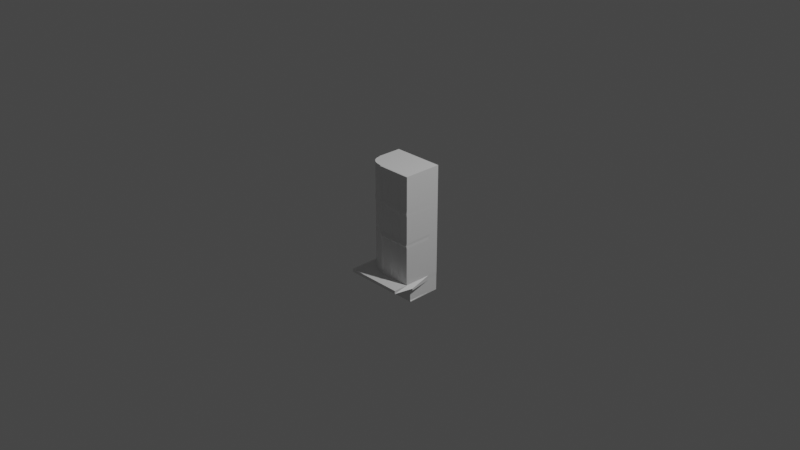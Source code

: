 # Source: Buildings.blend  (saved by Blender 3.5.10; exported with 4.5.12 LTS)
import bpy
from mathutils import Matrix  # noqa: F401  (used for matrix-valued properties, if any)

bpy.ops.wm.read_factory_settings(use_empty=True)
scene = bpy.context.scene
scene.name = 'Scene'

# ---- collections
col_collection = bpy.data.collections.new('Collection'); scene.collection.children.link(col_collection)

# ---- materials (node trees are filled in below, after node groups)
mat_material = bpy.data.materials.new('Material')
mat_material.alpha_threshold = 0.0
mat_material.use_transparent_shadow = False
mat_material.roughness = 0.5
mat_material.line_color = (0.0, 0.0, 0.0, 1.0)

# ---- material node trees
mat_material.use_nodes = True; mat_material.node_tree.nodes.clear()
_N = mat_material.node_tree.nodes; _L = mat_material.node_tree.links
n0 = _N.new('ShaderNodeOutputMaterial'); n0.name = 'Material Output'; n0.location = (300, 300)
n1 = _N.new('ShaderNodeBsdfPrincipled'); n1.name = 'Principled BSDF'; n1.location = (10, 300)
n1.distribution = 'GGX'
n1.subsurface_method = 'RANDOM_WALK_SKIN'
n1.inputs[3].default_value = 1.45
n1.inputs[27].default_value = (0.0, 0.0, 0.0, 1.0)
n1.inputs[28].default_value = 1.0
_L.new(n1.outputs[0], n0.inputs[0])
n0.is_active_output = True

# ---- world
world_world = bpy.data.worlds.new('World'); scene.world = world_world
world_world.use_nodes = True; world_world.node_tree.nodes.clear()
_N = world_world.node_tree.nodes; _L = world_world.node_tree.links
n0 = _N.new('ShaderNodeOutputWorld'); n0.name = 'World Output'; n0.location = (300, 300)
n1 = _N.new('ShaderNodeBackground'); n1.name = 'Background'; n1.location = (10, 300)
n1.inputs[0].default_value = (0.05088, 0.05088, 0.05088, 1.0)
_L.new(n1.outputs[0], n0.inputs[0])
n0.is_active_output = True
world_world.color = (0.05088, 0.05088, 0.05088)
world_world.use_sun_shadow = False
world_world.sun_shadow_jitter_overblur = 0.0

# ---- cameras
cam_camera = bpy.data.cameras.new('Camera')
cam_camera.clip_end = 100.0
cam_camera.ortho_scale = 7.314

# ---- lights
light_light = bpy.data.lights.new('Light', 'POINT')
light_light.transmission_factor = 0.0
light_light.energy = 1000.0
light_light.shadow_soft_size = 0.1
light_light.shadow_maximum_resolution = 0.006
light_light.use_absolute_resolution = True

# ---- meshes
me_cube = bpy.data.meshes.new('Cube')
me_cube.from_pydata([(1.0, 1.0, 1.0), (1.0, 1.0, -1.0), (1.0, -1.0, 1.0), (1.0, -1.0, -1.0), (-1.0, 1.0, 1.0), (-1.0, 1.0, -1.0), (-0.8877, -0.6094, 1.003), (-0.8877, -0.6094, -0.9968), (0.9959, -2.155, -0.9994), (-1.286, -2.155, -0.9994), (-1.286, 1.006, -0.9994), (0.9959, -2.155, -1.059), (-1.286, -2.155, -1.059), (-1.286, 1.006, -1.059), (1.158, -0.8031, -1.055), (-0.8991, -0.8031, -1.055), (-0.9023, 0.9972, -1.055), (1.021, -0.7377, -1.348), (-0.8332, 1.003, -1.348), (0.9969, 0.9941, -1.057), (0.9969, 0.9941, -1.348), (-0.9023, 0.9972, -1.092), (1.158, -0.8031, -1.092), (-0.8991, -0.8031, -1.092), (0.9969, 0.9941, -1.09), (0.9969, -0.7264, -1.095), (0.9969, 0.9941, -1.095), (-0.8213, 0.9983, -1.095), (1.021, -0.7377, -1.334), (0.9969, 0.9941, -1.334), (-0.8332, 1.003, -1.334), (-0.8213, 0.9983, -1.329), (0.9969, -0.7264, -1.329), (0.9969, 0.9941, -1.329), (-0.831, -0.3644, -1.348), (-0.4546, -0.7377, -1.348), (-0.4428, -0.7264, -1.095), (-0.8191, -0.3531, -1.095), (-0.8991, -0.803, -1.092), (-0.831, -0.3634, -1.334), (-0.4535, -0.7377, -1.334), (-0.4417, -0.7264, -1.329), (-0.8192, -0.3521, -1.329), (1.0, 1.0, 1.0), (1.0, 1.0, -1.0), (-1.0, 1.0, 1.0), (-1.0, 1.0, -1.0), (-1.286, 1.006, -0.9994), (-1.286, 1.006, -1.059), (-0.9023, 0.9972, -1.055), (-0.8332, 1.003, -1.348), (0.9969, 0.9941, -1.057), (0.9969, 0.9941, -1.348), (-0.9023, 0.9972, -1.092), (0.9969, 0.9941, -1.09), (0.9969, 0.9941, -1.095), (-0.8213, 0.9983, -1.095), (0.9969, 0.9941, -1.334), (-0.8332, 1.003, -1.334), (-0.8213, 0.9983, -1.329), (0.9969, 0.9941, -1.329), (-1.0, 1.772, 1.0), (1.0, 1.772, 1.0), (-1.0, 1.772, -1.0), (1.0, 1.772, -1.0), (-1.286, 1.778, -0.9994), (-1.286, 1.778, -1.059), (-0.9023, 1.769, -1.055), (-0.9023, 1.769, -1.092), (0.9969, 1.766, -1.334), (0.9969, 1.766, -1.348), (0.9969, 1.766, -1.057), (-0.8191, 1.793, -1.348), (-0.8213, 1.77, -1.095), (0.9969, 1.766, -1.09), (0.9969, 1.766, -1.095), (-0.8213, 1.77, -1.329), (0.9969, 1.766, -1.329), (-0.8191, 1.793, -1.334), (-0.8191, 0.9982, -1.334), (-0.8191, 0.9982, -1.348), (0.9969, 1.021, -1.057), (-0.8213, 0.9972, -1.329), (0.9969, 1.021, -1.348), (0.9969, 1.021, -1.329), (0.9969, 1.021, -1.095), (-0.9023, 1.025, -1.092), (-0.8213, 0.9972, -1.095), (-1.286, 1.033, -0.9994), (0.9969, 1.021, -1.09), (-1.286, 1.033, -1.059), (-0.9023, 1.025, -1.055), (0.9969, 1.021, -1.334), (-0.8213, 1.684, -1.329), (-0.8213, 1.675, -1.095), (-0.8191, 1.686, -1.348), (-0.8191, 1.685, -1.334), (-0.8213, 1.278, -1.095), (-0.8191, 1.285, -1.348), (-0.8213, 1.284, -1.329), (-0.8191, 1.285, -1.334), (-0.1114, 1.038, -1.348), (-0.1107, 1.01, -1.348), (-0.1306, 1.783, -1.348), (-0.1114, 1.038, -1.094), (-0.1107, 1.01, -1.094), (-0.1306, 1.783, -1.094), (-0.1112, 1.278, -1.095), (-0.1089, 1.285, -1.348), (-0.1112, 1.284, -1.329), (-0.1089, 1.285, -1.334), (-0.1053, 1.684, -1.329), (-0.1053, 1.675, -1.095), (-0.103, 1.686, -1.348), (-0.103, 1.685, -1.334), (-0.8191, 1.686, -1.332), (-0.8191, 1.285, -1.332), (-0.7484, 1.686, -1.332), (-0.7484, 1.285, -1.332), (-0.7484, 1.686, -1.319), (-0.7484, 1.285, -1.319), (-0.6428, 1.686, -1.319), (-0.6428, 1.285, -1.319), (-0.6428, 1.686, -1.304), (-0.6428, 1.285, -1.304), (-0.1101, 1.686, -1.304), (-0.1101, 1.285, -1.304), (-0.8327, 1.285, -1.348), (-0.8327, 0.9982, -1.348), (-0.8324, 1.278, -1.096), (-0.8324, 0.9972, -1.096), (-0.8324, 0.9972, -1.329), (-0.8327, 0.9982, -1.334), (-0.8324, 1.284, -1.329), (-0.8327, 1.285, -1.334), (-0.8355, 1.77, -1.329), (-0.8355, 1.77, -1.096), (-0.8332, 1.793, -1.348), (-0.8332, 1.793, -1.334), (-0.8332, 1.685, -1.334), (-0.8355, 1.684, -1.329), (-0.8355, 1.675, -1.096), (-0.8332, 1.686, -1.348), (-1.0, -0.05966, 1.0), (-0.8877, -0.6094, 1.003), (-0.8607, -0.6647, 1.0), (-0.9986, -0.1123, 1.0), (-0.9945, -0.1694, 1.0), (-0.9878, -0.2295, 1.0), (-0.9786, -0.2911, 1.001), (-0.9671, -0.3526, 1.001), (-0.9537, -0.4127, 1.001), (-0.9387, -0.4697, 1.002), (-0.9224, -0.5224, 1.002), (-0.9053, -0.5693, 1.003), (-0.8371, -0.7135, 1.002), (-0.3788, -1.0, 1.0), (-0.837, -0.7135, 1.0), (-0.8114, -0.7583, 1.002), (-0.7784, -0.802, 1.002), (-0.7391, -0.8436, 1.001), (-0.6943, -0.8819, 1.001), (-0.6451, -0.9161, 1.001), (-0.5929, -0.9453, 1.0), (-0.5388, -0.9688, 1.0), (-0.4842, -0.986, 1.0), (-0.4304, -0.9965, 1.0), (-0.8877, -0.6094, -0.9968), (-1.0, -0.0357, -1.0), (-0.9053, -0.5656, -0.9973), (-0.9224, -0.515, -0.9978), (-0.9387, -0.4589, -0.9983), (-0.9537, -0.3986, -0.9987), (-0.9671, -0.3357, -0.9991), (-0.9786, -0.2717, -0.9994), (-0.9878, -0.2081, -0.9997), (-0.9945, -0.1466, -0.9998), (-0.9986, -0.08867, -1.0), (-0.2922, -1.0, -1.0), (-0.7953, -0.7399, -0.9979), (-0.3444, -0.9968, -1.0), (-0.3998, -0.9873, -0.9999), (-0.457, -0.9717, -0.9998), (-0.5148, -0.9503, -0.9996), (-0.5716, -0.9238, -0.9994), (-0.6261, -0.8928, -0.9991), (-0.6769, -0.858, -0.9988), (-0.7227, -0.8203, -0.9985), (-0.7625, -0.7806, -0.9982), (-1.03, 1.027, 1.0), (-1.03, 1.027, -1.0), (-1.03, 1.027, 1.0), (-1.03, 1.027, -1.0), (-1.03, 1.799, 1.0), (-1.03, 1.799, -1.0), (-1.03, -0.03233, 1.0), (-1.03, -0.008367, -1.0), (0.9968, -1.063, 0.9941), (0.9968, -1.063, -1.006), (-0.2954, -1.063, -1.006), (-0.3821, -1.063, 0.9941), (1.0, 1.0, 0.7776), (-0.8877, -0.6094, 0.7808), (1.0, -1.0, 0.7776), (-1.0, 1.0, 0.7776), (-1.0, -0.057, 0.7776), (-0.9986, -0.1097, 0.7776), (-0.9945, -0.1669, 0.7778), (-0.9878, -0.2271, 0.778), (-0.9786, -0.2889, 0.7782), (-0.9671, -0.3508, 0.7785), (-0.9537, -0.4111, 0.7789), (-0.9387, -0.4685, 0.7793), (-0.9224, -0.5216, 0.7798), (-0.9053, -0.5689, 0.7803), (-0.8877, -0.6094, 0.7808), (-0.8325, -0.7164, 0.7799), (-0.8059, -0.7608, 0.7795), (-0.7722, -0.8041, 0.7792), (-0.7321, -0.8452, 0.7789), (-0.6867, -0.8831, 0.7786), (-0.637, -0.9169, 0.7783), (-0.5842, -0.9458, 0.778), (-0.5297, -0.9691, 0.7779), (-0.4748, -0.9861, 0.7777), (-0.4209, -0.9965, 0.7776), (-0.3692, -1.0, 0.7776), (-0.9776, 1.027, 0.7776), (-0.9776, -0.02967, 0.7776), (0.9968, -1.063, 0.7717), (-0.3724, -1.063, 0.7717), (1.0, 1.0, 0.4064), (1.0, -1.0, 0.4064), (-1.0, 1.0, 0.4064), (-1.0, -0.05255, 0.4064), (-0.8247, -0.7213, 0.4087), (-0.9776, 1.027, 0.4064), (-0.9776, -0.02522, 0.4064), (0.9968, -1.063, 0.4006), (-0.8877, -0.6094, 0.4096), (-0.9986, -0.1053, 0.4065), (-0.9945, -0.1627, 0.4066), (-0.9878, -0.2231, 0.4068), (-0.9786, -0.2853, 0.4071), (-0.9671, -0.3476, 0.4074), (-0.9537, -0.4085, 0.4078), (-0.9387, -0.4665, 0.4082), (-0.9224, -0.5202, 0.4086), (-0.9053, -0.5682, 0.4091), (-0.8877, -0.6094, 0.4096), (-0.7969, -0.7649, 0.4084), (-0.7619, -0.8074, 0.408), (-0.7206, -0.8478, 0.4077), (-0.674, -0.8851, 0.4074), (-0.6233, -0.9184, 0.4071), (-0.5697, -0.9468, 0.4069), (-0.5145, -0.9696, 0.4067), (-0.4591, -0.9864, 0.4066), (-0.4049, -0.9966, 0.4065), (-0.3531, -1.0, 0.4064), (-0.3564, -1.063, 0.4006), (1.0, 1.0, 0.2674), (1.0, -1.0, 0.2674), (-1.0, 1.0, 0.2674), (-1.0, -0.05088, 0.2674), (-0.8218, -0.7232, 0.2697), (-0.9776, 1.027, 0.2674), (-0.9776, -0.02355, 0.2674), (0.9968, -1.063, 0.2615), (-0.8877, -0.6094, 0.2706), (-0.9986, -0.1037, 0.2675), (-0.9945, -0.1611, 0.2676), (-0.9878, -0.2217, 0.2678), (-0.9786, -0.284, 0.268), (-0.9671, -0.3464, 0.2683), (-0.9537, -0.4075, 0.2687), (-0.9387, -0.4658, 0.2691), (-0.9224, -0.5197, 0.2696), (-0.9053, -0.568, 0.2701), (-0.8877, -0.6094, 0.2706), (-0.7935, -0.7665, 0.2693), (-0.758, -0.8087, 0.269), (-0.7163, -0.8489, 0.2686), (-0.6693, -0.8859, 0.2683), (-0.6182, -0.9189, 0.2681), (-0.5643, -0.9471, 0.2678), (-0.5088, -0.9698, 0.2677), (-0.4533, -0.9865, 0.2675), (-0.3989, -0.9966, 0.2674), (-0.3471, -1.0, 0.2674), (-0.3503, -1.063, 0.2615), (1.0, 1.0, -0.2076), (1.0, -1.0, -0.2076), (-1.0, 1.0, -0.2076), (-1.0, -0.04519, -0.2076), (-0.8118, -0.7295, -0.2054), (-0.9776, 1.027, -0.2076), (-0.9776, -0.01786, -0.2076), (0.9968, -1.063, -0.2135), (-0.8877, -0.6094, -0.2044), (-0.9986, -0.09805, -0.2076), (-0.9945, -0.1557, -0.2074), (-0.9878, -0.2166, -0.2072), (-0.9786, -0.2794, -0.207), (-0.9671, -0.3424, -0.2067), (-0.9537, -0.4042, -0.2063), (-0.9387, -0.4632, -0.2059), (-0.9224, -0.5179, -0.2054), (-0.9053, -0.5671, -0.2049), (-0.8877, -0.6094, -0.2044), (-0.7819, -0.7718, -0.2057), (-0.7448, -0.8131, -0.2061), (-0.7015, -0.8523, -0.2064), (-0.6531, -0.8885, -0.2067), (-0.6007, -0.9208, -0.2069), (-0.5457, -0.9483, -0.2072), (-0.4894, -0.9705, -0.2074), (-0.4332, -0.9868, -0.2075), (-0.3785, -0.9967, -0.2076), (-0.3265, -1.0, -0.2076), (-0.3298, -1.063, -0.2135), (1.0, 1.0, -0.3046), (1.0, -1.0, -0.3046), (-1.0, 1.0, -0.3046), (-1.0, -0.04403, -0.3046), (-0.8098, -0.7307, -0.3024), (-0.9776, 1.027, -0.3046), (-0.9776, -0.0167, -0.3046), (0.9968, -1.063, -0.3105), (-0.8877, -0.6094, -0.3015), (-0.9986, -0.0969, -0.3046), (-0.9945, -0.1546, -0.3045), (-0.9878, -0.2156, -0.3043), (-0.9786, -0.2784, -0.304), (-0.9671, -0.3416, -0.3037), (-0.9537, -0.4035, -0.3033), (-0.9387, -0.4627, -0.3029), (-0.9224, -0.5176, -0.3024), (-0.9053, -0.5669, -0.302), (-0.8877, -0.6094, -0.3015), (-0.7795, -0.7729, -0.3028), (-0.7421, -0.814, -0.3031), (-0.6985, -0.853, -0.3034), (-0.6498, -0.889, -0.3037), (-0.5972, -0.9211, -0.304), (-0.5419, -0.9486, -0.3042), (-0.4855, -0.9707, -0.3044), (-0.4291, -0.9868, -0.3045), (-0.3743, -0.9967, -0.3046), (-0.3223, -1.0, -0.3046), (-0.3256, -1.063, -0.3105), (1.0, 1.0, -0.8403), (1.0, -1.0, -0.8403), (-1.0, 1.0, -0.8403), (-1.0, -0.03761, -0.8403), (-0.7986, -0.7378, -0.8381), (-0.9776, 1.027, -0.8403), (-0.9776, -0.01028, -0.8403), (0.9968, -1.063, -0.8461), (-0.8877, -0.6094, -0.8371), (-0.9986, -0.09056, -0.8402), (-0.9945, -0.1484, -0.8401), (-0.9878, -0.2098, -0.8399), (-0.9786, -0.2732, -0.8397), (-0.9671, -0.337, -0.8393), (-0.9537, -0.3997, -0.839), (-0.9387, -0.4597, -0.8385), (-0.9224, -0.5156, -0.8381), (-0.9053, -0.5659, -0.8376), (-0.8877, -0.6094, -0.8371), (-0.7664, -0.7788, -0.8385), (-0.7272, -0.8188, -0.8388), (-0.6819, -0.8569, -0.8391), (-0.6315, -0.8919, -0.8394), (-0.5775, -0.9232, -0.8397), (-0.521, -0.9499, -0.8399), (-0.4636, -0.9714, -0.84), (-0.4065, -0.9872, -0.8402), (-0.3512, -0.9968, -0.8403), (-0.2991, -1.0, -0.8403), (-0.3024, -1.063, -0.8461), (0.08626, -1.0, 1.0), (0.08303, -1.063, 0.9941), (0.1404, -1.063, -1.006), (0.08941, -1.063, 0.7717), (0.1001, -1.063, 0.4006), (0.1041, -1.063, 0.2615), (0.1177, -1.063, -0.2135), (0.1205, -1.063, -0.3105), (0.1358, -1.063, -0.8461), (0.5367, -1.0, 1.0), (0.5335, -1.063, 0.9941), (0.5626, -1.063, -1.006), (0.5367, -1.063, 0.7717), (0.5421, -1.063, 0.4006), (0.5441, -1.063, 0.2615), (0.5511, -1.063, -0.2135), (0.5525, -1.063, -0.3105), (0.5603, -1.063, -0.8461), (0.6191, -1.0, 1.0), (0.6159, -1.063, 0.9941), (0.6398, -1.063, -1.006), (0.6185, -0.9804, 0.7717), (0.623, -0.9804, 0.4006), (0.6246, -0.9804, 0.2615), (0.6303, -0.9804, -0.2135), (0.6315, -0.9804, -0.3105), (0.6379, -0.9804, -0.8461), (0.9253, -1.0, 1.0), (0.922, -1.063, 0.9941), (0.9267, -1.063, -1.006), (0.9225, -0.9804, 0.7717), (0.9234, -0.9804, 0.4006), (0.9237, -0.9804, 0.2615), (0.9249, -0.9804, -0.2135), (0.9251, -0.9804, -0.3105), (0.9263, -0.9804, -0.8461), (0.1764, -0.9804, 0.7717), (0.1861, -0.9804, 0.4006), (0.1897, -0.9804, 0.2615), (0.202, -0.9804, -0.2135), (0.2045, -0.9804, -0.3105), (0.2184, -0.9804, -0.8461), (0.1739, -1.0, 1.0), (0.1707, -1.063, 0.9941), (0.2226, -1.063, -1.006), (0.02659, -0.9804, 0.7717), (0.03798, -0.9804, 0.4006), (0.04225, -0.9804, 0.2615), (0.05682, -0.9804, -0.2135), (0.0598, -0.9804, -0.3105), (0.07624, -0.9804, -0.8461), (0.023, -1.0, 1.0), (0.01976, -1.063, 0.9941), (0.08114, -1.063, -1.006), (0.4641, -1.0, 1.0), (0.4608, -1.063, 0.9941), (0.4945, -1.063, -1.006), (0.4646, -0.9804, 0.7717), (0.4708, -0.9804, 0.4006), (0.4732, -0.9804, 0.2615), (0.4812, -0.9804, -0.2135), (0.4828, -0.9804, -0.3105), (0.4918, -0.9804, -0.8461), (-0.3056, -0.9804, 0.7717), (-0.2903, -0.9804, 0.4006), (-0.2846, -0.9804, 0.2615), (-0.265, -0.9804, -0.2135), (-0.261, -0.9804, -0.3105), (-0.2389, -0.9804, -0.8461), (-0.3115, -1.0, 1.0), (-0.3147, -1.063, 0.9941), (-0.2324, -1.063, -1.006), (-0.9187, -0.6109, 0.3404), (-1.037, -0.07274, 0.337), (-1.033, -0.1339, 0.3372), (-1.025, -0.1984, 0.3374), (-1.016, -0.2647, 0.3376), (-1.003, -0.3312, 0.338), (-0.9891, -0.3962, 0.3384), (-0.973, -0.4582, 0.3388), (-0.9557, -0.5155, 0.3393), (-0.9374, -0.5668, 0.3398), (-0.9187, -0.6109, 0.3404), (-0.8201, -0.7774, 0.339), (-0.7826, -0.8226, 0.3386), (-0.7383, -0.8655, 0.3383), (-0.6885, -0.9051, 0.338), (-0.6342, -0.9404, 0.3377), (-0.5769, -0.9706, 0.3374), (-0.518, -0.9948, 0.3373), (-0.4588, -1.013, 0.3371), (-0.401, -1.023, 0.337), (-0.3458, -1.027, 0.337), (-0.3492, -1.094, 0.3307), (0.9989, 1.104, 0.337), (0.9989, -1.027, 0.337), (-1.038, 1.104, 0.337), (-1.038, -0.0165, 0.337), (-0.85, -0.7311, 0.3394), (-1.015, 1.133, 0.337), (-1.015, 0.01263, 0.337), (0.9999, -1.094, 0.3307), (0.08721, -1.094, 0.3307), (0.5573, -1.094, 0.3307), (0.6432, -1.118, 0.3307), (0.922, -1.118, 0.3307), (0.1787, -1.118, 0.3307), (0.02119, -1.118, 0.3307), (0.4814, -1.118, 0.3307), (-0.279, -1.118, 0.3307), (-0.9112, -0.6105, -0.2527), (-1.028, -0.07357, -0.256), (-1.023, -0.134, -0.2559), (-1.016, -0.198, -0.2557), (-1.006, -0.2638, -0.2554), (-0.9945, -0.33, -0.2551), (-0.9804, -0.3949, -0.2547), (-0.9647, -0.4569, -0.2543), (-0.9476, -0.5144, -0.2538), (-0.9296, -0.566, -0.2533), (-0.9112, -0.6105, -0.2527), (-0.799, -0.7814, -0.2541), (-0.7599, -0.8246, -0.2545), (-0.7143, -0.8656, -0.2548), (-0.6634, -0.9035, -0.2551), (-0.6084, -0.9373, -0.2554), (-0.5505, -0.9661, -0.2556), (-0.4914, -0.9893, -0.2558), (-0.4324, -1.006, -0.256), (-0.3749, -1.017, -0.256), (-0.3204, -1.02, -0.2561), (-0.3238, -1.086, -0.2622), (0.9952, 1.078, -0.2561), (0.9952, -1.02, -0.2561), (-1.029, 1.078, -0.2561), (-1.029, -0.01812, -0.2561), (-0.8306, -0.7371, -0.2538), (-1.005, 1.106, -0.2561), (-1.005, 0.01055, -0.2561), (0.9918, -1.086, -0.2622), (0.1085, -1.086, -0.2622), (0.5623, -1.086, -0.2622), (0.6453, -1.111, -0.2622), (0.99, -1.111, -0.2622), (0.1968, -1.111, -0.2622), (0.04473, -1.111, -0.2622), (0.4891, -1.111, -0.2622), (-0.256, -1.111, -0.2622), (0.9984, -1.032, 0.9971), (0.9984, -1.032, -1.003), (-0.3805, -1.032, 0.9971), (-0.2938, -1.032, -1.003), (-0.3708, -1.032, 0.7747), (0.9984, -1.032, 0.7747), (0.9984, -1.032, 0.4035), (-0.3547, -1.032, 0.4035), (0.9984, -1.032, 0.2645), (-0.3487, -1.032, 0.2645), (0.9984, -1.032, -0.2105), (-0.3282, -1.032, -0.2105), (0.9984, -1.032, -0.3076), (-0.3239, -1.032, -0.3076), (0.9984, -1.032, -0.8432), (-0.3007, -1.032, -0.8432), (0.08465, -1.032, 0.9971), (0.5351, -1.032, 0.9971), (0.6175, -1.032, 0.9971), (0.9236, -1.032, 0.9971), (0.1723, -1.032, 0.9971), (0.02138, -1.032, 0.9971), (0.4624, -1.032, 0.9971), (-0.3131, -1.032, 0.9971), (-0.3475, -1.061, 0.3339), (-0.3221, -1.053, -0.2591), (0.9935, -1.053, -0.2591)], [], [(202, 6, 144, 215), (10, 5, 168, 177, 176, 175, 174, 173, 172, 171, 170, 169, 167, 7, 9), (216, 155, 6, 202), (7, 179, 188, 187, 186, 185, 184, 183, 182, 181, 180, 178, 3, 8, 9), (201, 0, 2, 203), (46, 47, 48, 49, 53, 56, 59, 58, 50, 102, 52, 57, 60, 55, 54, 51, 44, 43, 45), (5, 1, 3, 178, 180, 181, 182, 183, 184, 185, 186, 187, 188, 179, 7, 167, 169, 170, 171, 172, 173, 174, 175, 176, 177, 168), (9, 8, 11, 12), (10, 9, 12, 13), (12, 11, 14, 15), (13, 12, 15, 16), (23, 22, 25, 36, 38), (40, 28, 17, 35), (22, 14, 19, 24), (1, 3, 14, 19), (3, 14, 11, 8), (25, 22, 24, 26), (16, 15, 23, 21), (15, 14, 22, 23), (32, 25, 26, 33), (36, 25, 32, 41), (27, 37, 42, 31), (17, 28, 29, 20), (41, 32, 28, 40), (31, 42, 39, 30), (21, 23, 38, 37, 27), (28, 32, 33, 29), (36, 37, 38), (42, 37, 36, 41), (34, 39, 40, 35), (39, 42, 41, 40), (30, 39, 34, 18), (63, 61, 62, 64, 71, 74, 75, 77, 69, 70, 103, 72, 78, 76, 73, 68, 67, 66, 65), (99, 100, 134, 133), (5, 168, 196, 190), (44, 51, 81, 71, 64), (80, 79, 132, 128), (83, 101, 103, 70), (85, 84, 77, 75), (43, 44, 64, 62), (87, 86, 68, 73, 94, 97), (47, 46, 63, 65, 88), (81, 89, 74, 71), (90, 88, 65, 66), (89, 85, 75, 74), (91, 90, 66, 67), (45, 43, 62, 61), (97, 99, 133, 129), (44, 46, 63, 64), (86, 91, 67, 68), (84, 92, 69, 77), (92, 83, 70, 69), (57, 52, 83, 92), (60, 57, 92, 84), (53, 49, 91, 86), (49, 48, 90, 91), (54, 55, 85, 89), (48, 47, 88, 90), (51, 54, 89, 81), (56, 53, 86, 87), (55, 60, 84, 85), (52, 102, 101, 83), (82, 79, 132), (131, 82, 132), (95, 96, 139, 142), (96, 93, 140, 139), (76, 78, 138, 135), (102, 101, 104, 105), (103, 101, 80, 98, 95, 72), (101, 102, 50, 80), (101, 103, 106, 104), (100, 99, 109, 110), (99, 97, 107, 109), (98, 100, 110, 108), (93, 96, 114, 111), (94, 93, 111, 112), (96, 95, 113, 114), (95, 98, 116, 115), (115, 116, 118, 117), (117, 118, 120, 119), (119, 120, 122, 121), (121, 122, 124, 123), (123, 124, 126, 125), (128, 132, 134, 127), (132, 131, 133, 134), (131, 130, 129, 133), (100, 98, 127, 134), (79, 82, 131, 132), (98, 80, 128, 127), (87, 97, 129, 130), (82, 87, 130, 131), (142, 139, 138, 137), (140, 141, 136, 135), (139, 140, 135, 138), (94, 73, 136, 141), (78, 72, 137, 138), (73, 76, 135, 136), (93, 94, 141, 140), (72, 95, 142, 137), (0, 4, 143, 145, 157, 156, 450, 432, 381, 423, 435, 390, 399, 408, 2), (534, 529, 197, 229), (143, 146, 145), (146, 147, 145), (147, 148, 145), (148, 149, 145), (149, 150, 145), (150, 151, 145), (151, 152, 145), (152, 153, 145), (153, 154, 145), (154, 144, 145), (155, 158, 157), (158, 159, 157), (159, 160, 157), (160, 161, 157), (161, 162, 157), (162, 163, 157), (163, 164, 157), (164, 165, 157), (165, 166, 157), (166, 156, 157), (354, 168, 177, 360), (360, 177, 176, 361), (361, 176, 175, 362), (362, 175, 174, 363), (363, 174, 173, 364), (364, 173, 172, 365), (365, 172, 171, 366), (366, 171, 170, 367), (367, 170, 169, 368), (368, 169, 167, 369), (355, 179, 188, 370), (370, 188, 187, 371), (371, 187, 186, 372), (372, 186, 185, 373), (373, 185, 184, 374), (374, 184, 183, 375), (375, 183, 182, 376), (376, 182, 181, 377), (377, 181, 180, 378), (378, 180, 178, 379), (205, 143, 195, 228), (192, 191, 193, 194), (228, 195, 189, 227), (63, 46, 192, 194), (143, 4, 189, 195), (353, 5, 190, 356), (61, 63, 194, 193), (45, 61, 193, 191), (46, 45, 191, 192), (444, 451, 200, 230), (552, 531, 200, 451), (544, 532, 199, 380), (532, 530, 198, 410, 401, 392, 437, 425, 383, 434, 452, 199), (531, 533, 230, 200), (445, 444, 230, 260), (4, 204, 227, 189), (237, 228, 227, 236), (234, 205, 228, 237), (166, 225, 226, 156), (165, 224, 225, 166), (164, 223, 224, 165), (163, 222, 223, 164), (162, 221, 222, 163), (161, 220, 221, 162), (160, 219, 220, 161), (159, 218, 219, 160), (158, 217, 218, 159), (155, 216, 217, 158), (154, 214, 215, 144), (153, 213, 214, 154), (152, 212, 213, 153), (151, 211, 212, 152), (150, 210, 211, 151), (149, 209, 210, 150), (148, 208, 209, 149), (147, 207, 208, 148), (146, 206, 207, 147), (143, 205, 206, 146), (535, 534, 229, 238), (231, 201, 203, 232), (235, 216, 202, 239), (239, 202, 215, 249), (453, 239, 249, 463), (479, 235, 239, 453), (475, 231, 232, 476), (478, 234, 237, 481), (481, 237, 236, 480), (490, 445, 260, 474), (533, 536, 260, 230), (204, 233, 236, 227), (225, 258, 259, 226), (224, 257, 258, 225), (223, 256, 257, 224), (222, 255, 256, 223), (221, 254, 255, 222), (220, 253, 254, 221), (219, 252, 253, 220), (218, 251, 252, 219), (217, 250, 251, 218), (216, 235, 250, 217), (214, 248, 249, 215), (213, 247, 248, 214), (212, 246, 247, 213), (211, 245, 246, 212), (210, 244, 245, 211), (209, 243, 244, 210), (208, 242, 243, 209), (207, 241, 242, 208), (206, 240, 241, 207), (205, 234, 240, 206), (447, 446, 290, 320), (297, 267, 266, 296), (294, 264, 267, 297), (539, 537, 268, 298), (291, 261, 262, 292), (295, 265, 269, 299), (299, 269, 279, 309), (553, 538, 290, 474), (477, 263, 266, 480), (472, 288, 289, 473), (471, 287, 288, 472), (470, 286, 287, 471), (469, 285, 286, 470), (468, 284, 285, 469), (467, 283, 284, 468), (466, 282, 283, 467), (465, 281, 282, 466), (464, 280, 281, 465), (479, 265, 280, 464), (462, 278, 279, 463), (461, 277, 278, 462), (460, 276, 277, 461), (459, 275, 276, 460), (458, 274, 275, 459), (457, 273, 274, 458), (456, 272, 273, 457), (455, 271, 272, 456), (454, 270, 271, 455), (478, 264, 270, 454), (491, 299, 309, 501), (517, 295, 299, 491), (513, 291, 292, 514), (555, 539, 298, 520), (516, 294, 297, 519), (519, 297, 296, 518), (528, 447, 320, 512), (538, 540, 320, 290), (263, 293, 296, 266), (288, 318, 319, 289), (287, 317, 318, 288), (286, 316, 317, 287), (285, 315, 316, 286), (284, 314, 315, 285), (283, 313, 314, 284), (282, 312, 313, 283), (281, 311, 312, 282), (280, 310, 311, 281), (265, 295, 310, 280), (278, 308, 309, 279), (277, 307, 308, 278), (276, 306, 307, 277), (275, 305, 306, 276), (274, 304, 305, 275), (273, 303, 304, 274), (272, 302, 303, 273), (271, 301, 302, 272), (270, 300, 301, 271), (264, 294, 300, 270), (449, 448, 350, 380), (357, 327, 326, 356), (354, 324, 327, 357), (543, 541, 328, 358), (351, 321, 322, 352), (355, 325, 329, 359), (359, 329, 339, 369), (554, 542, 350, 512), (515, 323, 326, 518), (510, 348, 349, 511), (509, 347, 348, 510), (508, 346, 347, 509), (507, 345, 346, 508), (506, 344, 345, 507), (505, 343, 344, 506), (504, 342, 343, 505), (503, 341, 342, 504), (502, 340, 341, 503), (517, 325, 340, 502), (500, 338, 339, 501), (499, 337, 338, 500), (498, 336, 337, 499), (497, 335, 336, 498), (496, 334, 335, 497), (495, 333, 334, 496), (494, 332, 333, 495), (493, 331, 332, 494), (492, 330, 331, 493), (516, 324, 330, 492), (7, 359, 369, 167), (179, 355, 359, 7), (1, 351, 352, 3), (530, 543, 358, 198), (168, 354, 357, 196), (196, 357, 356, 190), (452, 449, 380, 199), (542, 544, 380, 350), (323, 353, 356, 326), (348, 378, 379, 349), (347, 377, 378, 348), (346, 376, 377, 347), (345, 375, 376, 346), (344, 374, 375, 345), (343, 373, 374, 344), (342, 372, 373, 343), (341, 371, 372, 342), (340, 370, 371, 341), (325, 355, 370, 340), (338, 368, 369, 339), (337, 367, 368, 338), (336, 366, 367, 337), (335, 365, 366, 336), (334, 364, 365, 335), (333, 363, 364, 334), (332, 362, 363, 333), (331, 361, 362, 332), (330, 360, 361, 331), (324, 354, 360, 330), (425, 422, 389, 383), (422, 421, 388, 389), (525, 420, 387, 521), (420, 419, 386, 387), (487, 418, 385, 483), (418, 417, 384, 385), (549, 545, 382, 424), (417, 424, 382, 384), (402, 400, 391, 393), (547, 546, 391, 400), (403, 402, 393, 394), (485, 403, 394, 484), (405, 404, 395, 396), (523, 405, 396, 522), (407, 406, 397, 398), (401, 407, 398, 392), (410, 416, 407, 401), (416, 415, 406, 407), (524, 414, 405, 523), (414, 413, 404, 405), (486, 412, 403, 485), (412, 411, 402, 403), (548, 547, 400, 409), (411, 409, 400, 402), (229, 197, 409, 411), (529, 548, 409, 197), (238, 229, 411, 412), (482, 238, 412, 486), (298, 268, 413, 414), (520, 298, 414, 524), (358, 328, 415, 416), (198, 358, 416, 410), (438, 436, 424, 417), (551, 549, 424, 436), (439, 438, 417, 418), (489, 439, 418, 487), (441, 440, 419, 420), (527, 441, 420, 525), (443, 442, 421, 422), (437, 443, 422, 425), (383, 389, 431, 434), (389, 388, 430, 431), (521, 387, 429, 526), (387, 386, 428, 429), (483, 385, 427, 488), (385, 384, 426, 427), (545, 550, 433, 382), (384, 382, 433, 426), (392, 398, 443, 437), (398, 397, 442, 443), (522, 396, 441, 527), (396, 395, 440, 441), (484, 394, 439, 489), (394, 393, 438, 439), (546, 551, 436, 391), (393, 391, 436, 438), (434, 431, 449, 452), (431, 430, 448, 449), (526, 429, 447, 528), (429, 428, 446, 447), (488, 427, 445, 490), (427, 426, 444, 445), (550, 552, 451, 433), (426, 433, 451, 444), (428, 488, 490, 446), (395, 484, 489, 440), (386, 483, 488, 428), (440, 489, 487, 419), (268, 482, 486, 413), (413, 486, 485, 404), (404, 485, 484, 395), (419, 487, 483, 386), (234, 478, 454, 240), (240, 454, 455, 241), (241, 455, 456, 242), (242, 456, 457, 243), (243, 457, 458, 244), (244, 458, 459, 245), (245, 459, 460, 246), (246, 460, 461, 247), (247, 461, 462, 248), (248, 462, 463, 249), (235, 479, 464, 250), (250, 464, 465, 251), (251, 465, 466, 252), (252, 466, 467, 253), (253, 467, 468, 254), (254, 468, 469, 255), (255, 469, 470, 256), (256, 470, 471, 257), (257, 471, 472, 258), (258, 472, 473, 259), (233, 477, 480, 236), (536, 553, 474, 260), (446, 490, 474, 290), (267, 481, 480, 266), (264, 478, 481, 267), (261, 475, 476, 262), (265, 479, 453, 269), (269, 453, 463, 279), (430, 526, 528, 448), (397, 522, 527, 442), (388, 521, 526, 430), (442, 527, 525, 421), (328, 520, 524, 415), (415, 524, 523, 406), (406, 523, 522, 397), (421, 525, 521, 388), (294, 516, 492, 300), (300, 492, 493, 301), (301, 493, 494, 302), (302, 494, 495, 303), (303, 495, 496, 304), (304, 496, 497, 305), (305, 497, 498, 306), (306, 498, 499, 307), (307, 499, 500, 308), (308, 500, 501, 309), (295, 517, 502, 310), (310, 502, 503, 311), (311, 503, 504, 312), (312, 504, 505, 313), (313, 505, 506, 314), (314, 506, 507, 315), (315, 507, 508, 316), (316, 508, 509, 317), (317, 509, 510, 318), (318, 510, 511, 319), (293, 515, 518, 296), (540, 554, 512, 320), (448, 528, 512, 350), (327, 519, 518, 326), (324, 516, 519, 327), (541, 555, 520, 328), (321, 513, 514, 322), (325, 517, 491, 329), (329, 491, 501, 339), (322, 514, 555, 541), (319, 511, 554, 540), (259, 473, 553, 536), (432, 450, 552, 550), (390, 435, 551, 546), (381, 432, 550, 545), (435, 423, 549, 551), (2, 408, 548, 529), (408, 399, 547, 548), (399, 390, 546, 547), (423, 381, 545, 549), (349, 379, 544, 542), (3, 352, 543, 530), (511, 349, 542, 554), (352, 322, 541, 543), (289, 319, 540, 538), (514, 292, 539, 555), (473, 289, 538, 553), (292, 262, 537, 539), (226, 259, 536, 533), (238, 482, 268, 537, 262, 476, 232, 535), (232, 203, 534, 535), (156, 226, 533, 531), (178, 3, 530, 532), (379, 178, 532, 544), (450, 156, 531, 552), (203, 2, 529, 534)])
_uv = me_cube.uv_layers.new(name='UVMap')
_uv.uv.foreach_set('vector', [0.5972, 1.0, 0.625, 1.0, 0.625, 1.0, 0.5972, 1.0, 0.375, 0.2094, 0.375, 0.25, 0.375, 0.1205, 0.375, 0.1138, 0.375, 0.1062, 0.375, 0.09766, 0.375, 0.08834, 0.375, 0.07747, 0.375, 0.06144, 0.375, 0.0443, 0.375, 0.02823, 0.375, 0.01342, 0.375, 0.0, 0.375, 0.0, 0.375, 0.0, 0.5972, 0.9892, 0.625, 0.9899, 0.625, 1.0, 0.5972, 1.0, 0.375, 1.0, 0.375, 0.9838, 0.375, 0.9781, 0.375, 0.9714, 0.375, 0.9639, 0.375, 0.9556, 0.375, 0.9473, 0.375, 0.9396, 0.375, 0.9322, 0.375, 0.925, 0.375, 0.918, 0.375, 0.9115, 0.375, 0.75, 0.375, 0.7979, 0.375, 1.0, 0.5972, 0.5, 0.625, 0.5, 0.625, 0.75, 0.5972, 0.75, 0.375, 0.25, 0.0, 0.0, 0.0, 0.0, 0.0, 0.0, 0.0, 0.0, 0.0, 0.0, 0.0, 0.0, 0.0, 0.0, 0.0, 0.0, 0.0, 0.0, 0.0, 0.0, 0.0, 0.0, 0.0, 0.0, 0.0, 0.0, 0.0, 0.0, 0.0, 0.0, 0.0, 0.0, 0.625, 0.5, 0.625, 0.25, 0.125, 0.5, 0.375, 0.5, 0.375, 0.75, 0.2135, 0.75, 0.2069, 0.7496, 0.2, 0.7486, 0.1927, 0.7471, 0.1852, 0.7454, 0.1774, 0.7444, 0.1692, 0.7453, 0.1611, 0.747, 0.1536, 0.7486, 0.1469, 0.7496, 0.1412, 0.75, 0.125, 0.75, 0.125, 0.75, 0.1252, 0.7362, 0.1258, 0.7203, 0.1267, 0.703, 0.1279, 0.6849, 0.1285, 0.6691, 0.1275, 0.6595, 0.1265, 0.6512, 0.1257, 0.6434, 0.1252, 0.6361, 0.125, 0.6295, 0.375, 1.0, 0.375, 0.7979, 0.375, 0.7979, 0.375, 1.0, 0.375, 0.2094, 0.375, 0.0, 0.375, 0.0, 0.375, 0.2094, 0.375, 1.0, 0.375, 0.7979, 0.375, 0.7979, 0.375, 1.0, 0.375, 0.2094, 0.375, 0.0, 0.375, 0.0, 0.375, 0.2094, 0.375, 1.0, 0.375, 0.7979, 0.375, 0.7979, 0.375, 0.9582, 0.375, 1.0, 0.375, 0.9589, 0.375, 0.7979, 0.375, 0.7979, 0.375, 0.959, 0.375, 0.7979, 0.375, 0.7979, 0.375, 0.7979, 0.375, 0.7979, 0.375, 0.5, 0.375, 0.75, 0.375, 0.7979, 0.375, 0.7979, 0.375, 0.75, 0.375, 0.7979, 0.375, 0.7979, 0.375, 0.7979, 0.375, 0.7979, 0.375, 0.7979, 0.375, 0.7979, 0.375, 0.7979, 0.375, 0.2094, 0.375, 0.0, 0.375, 0.0, 0.375, 0.2094, 0.375, 1.0, 0.375, 0.7979, 0.375, 0.7979, 0.375, 1.0, 0.375, 0.7979, 0.375, 0.7979, 0.375, 0.7979, 0.375, 0.7979, 0.375, 0.9582, 0.375, 0.7979, 0.375, 0.7979, 0.375, 0.9581, 0.375, 0.2094, 0.375, 0.04532, 0.375, 0.04544, 0.375, 0.2094, 0.375, 0.7979, 0.375, 0.7979, 0.375, 0.7979, 0.375, 0.7979, 0.375, 0.9581, 0.375, 0.7979, 0.375, 0.7979, 0.375, 0.9589, 0.375, 0.2094, 0.375, 0.04544, 0.375, 0.04456, 0.375, 0.2094, 0.375, 0.2094, 0.375, 0.0, 0.375, 0.0, 0.375, 0.04532, 0.375, 0.2094, 0.375, 0.7979, 0.375, 0.7979, 0.375, 0.7979, 0.375, 0.7979, 0.375, 0.9582, 0.375, 1.0, 0.375, 1.0, 0.375, 1.0, 0.375, 1.0, 0.375, 0.9582, 0.375, 0.9581, 0.375, 1.0, 0.375, 1.0, 0.375, 0.9589, 0.375, 0.959, 0.375, 1.0, 0.375, 1.0, 0.375, 0.9581, 0.375, 0.9589, 0.375, 0.2094, 0.375, 0.04456, 0.375, 0.04445, 0.375, 0.2094, 0.375, 0.25, 0.625, 0.25, 0.625, 0.5, 0.0, 0.0, 0.0, 0.0, 0.0, 0.0, 0.0, 0.0, 0.0, 0.0, 0.0, 0.0, 0.0, 0.0, 0.0, 0.0, 0.0, 0.0, 0.0, 0.0, 0.0, 0.0, 0.0, 0.0, 0.0, 0.0, 0.0, 0.0, 0.0, 0.0, 0.0, 0.0, 0.0, 0.0, 0.0, 0.0, 0.0, 0.0, 0.0, 0.0, 0.125, 0.5, 0.125, 0.6295, 0.125, 0.6295, 0.125, 0.5, 0.0, 0.0, 0.0, 0.0, 0.0, 0.0, 0.0, 0.0, 0.0, 0.0, 0.0, 0.0, 0.0, 0.0, 0.0, 0.0, 0.0, 0.0, 0.0, 0.0, 0.0, 0.0, 0.0, 0.0, 0.0, 0.0, 0.0, 0.0, 0.0, 0.0, 0.0, 0.0, 0.0, 0.0, 0.625, 0.5, 0.0, 0.0, 0.0, 0.0, 0.625, 0.5, 0.0, 0.0, 0.0, 0.0, 0.0, 0.0, 0.0, 0.0, 0.0, 0.0, 0.0, 0.0, 0.0, 0.0, 0.375, 0.25, 0.375, 0.25, 0.0, 0.0, 0.0, 0.0, 0.0, 0.0, 0.0, 0.0, 0.0, 0.0, 0.0, 0.0, 0.0, 0.0, 0.0, 0.0, 0.0, 0.0, 0.0, 0.0, 0.0, 0.0, 0.0, 0.0, 0.0, 0.0, 0.0, 0.0, 0.0, 0.0, 0.0, 0.0, 0.0, 0.0, 0.0, 0.0, 0.625, 0.25, 0.625, 0.5, 0.625, 0.5, 0.625, 0.25, 0.0, 0.0, 0.0, 0.0, 0.0, 0.0, 0.0, 0.0, 0.0, 0.0, 0.0, 0.0, 0.0, 0.0, 0.0, 0.0, 0.0, 0.0, 0.0, 0.0, 0.0, 0.0, 0.0, 0.0, 0.0, 0.0, 0.0, 0.0, 0.0, 0.0, 0.0, 0.0, 0.0, 0.0, 0.0, 0.0, 0.0, 0.0, 0.0, 0.0, 0.0, 0.0, 0.0, 0.0, 0.0, 0.0, 0.0, 0.0, 0.0, 0.0, 0.0, 0.0, 0.0, 0.0, 0.0, 0.0, 0.0, 0.0, 0.0, 0.0, 0.0, 0.0, 0.0, 0.0, 0.0, 0.0, 0.0, 0.0, 0.0, 0.0, 0.0, 0.0, 0.0, 0.0, 0.0, 0.0, 0.0, 0.0, 0.0, 0.0, 0.0, 0.0, 0.0, 0.0, 0.0, 0.0, 0.0, 0.0, 0.0, 0.0, 0.0, 0.0, 0.0, 0.0, 0.0, 0.0, 0.0, 0.0, 0.0, 0.0, 0.0, 0.0, 0.0, 0.0, 0.0, 0.0, 0.0, 0.0, 0.0, 0.0, 0.0, 0.0, 0.0, 0.0, 0.0, 0.0, 0.0, 0.0, 0.0, 0.0, 0.0, 0.0, 0.0, 0.0, 0.0, 0.0, 0.0, 0.0, 0.0, 0.0, 0.0, 0.0, 0.0, 0.0, 0.0, 0.0, 0.0, 0.0, 0.0, 0.0, 0.0, 0.0, 0.0, 0.0, 0.0, 0.0, 0.0, 0.0, 0.0, 0.0, 0.0, 0.0, 0.0, 0.0, 0.0, 0.0, 0.0, 0.0, 0.0, 0.0, 0.0, 0.0, 0.0, 0.0, 0.0, 0.0, 0.0, 0.0, 0.0, 0.0, 0.0, 0.0, 0.0, 0.0, 0.0, 0.0, 0.0, 0.0, 0.0, 0.0, 0.0, 0.0, 0.0, 0.0, 0.0, 0.0, 0.0, 0.0, 0.0, 0.0, 0.0, 0.0, 0.0, 0.0, 0.0, 0.0, 0.0, 0.0, 0.0, 0.0, 0.0, 0.0, 0.0, 0.0, 0.0, 0.0, 0.0, 0.0, 0.0, 0.0, 0.0, 0.0, 0.0, 0.0, 0.0, 0.0, 0.0, 0.0, 0.0, 0.0, 0.0, 0.0, 0.0, 0.0, 0.0, 0.0, 0.0, 0.0, 0.0, 0.0, 0.0, 0.0, 0.0, 0.0, 0.0, 0.0, 0.0, 0.0, 0.0, 0.0, 0.0, 0.0, 0.0, 0.0, 0.0, 0.0, 0.0, 0.0, 0.0, 0.0, 0.0, 0.0, 0.0, 0.0, 0.0, 0.0, 0.0, 0.0, 0.0, 0.0, 0.0, 0.0, 0.0, 0.0, 0.0, 0.0, 0.0, 0.0, 0.0, 0.0, 0.0, 0.0, 0.0, 0.0, 0.0, 0.0, 0.0, 0.0, 0.0, 0.0, 0.0, 0.0, 0.0, 0.0, 0.0, 0.0, 0.0, 0.0, 0.0, 0.0, 0.0, 0.0, 0.0, 0.0, 0.0, 0.0, 0.0, 0.0, 0.0, 0.0, 0.0, 0.0, 0.0, 0.0, 0.0, 0.0, 0.0, 0.0, 0.0, 0.0, 0.0, 0.0, 0.0, 0.0, 0.0, 0.0, 0.0, 0.0, 0.0, 0.0, 0.0, 0.0, 0.0, 0.0, 0.0, 0.0, 0.0, 0.0, 0.0, 0.0, 0.0, 0.0, 0.0, 0.0, 0.0, 0.0, 0.0, 0.0, 0.0, 0.0, 0.0, 0.0, 0.0, 0.0, 0.0, 0.0, 0.0, 0.0, 0.0, 0.0, 0.0, 0.0, 0.0, 0.0, 0.0, 0.0, 0.0, 0.0, 0.0, 0.0, 0.0, 0.0, 0.0, 0.0, 0.0, 0.0, 0.0, 0.0, 0.0, 0.0, 0.0, 0.0, 0.0, 0.0, 0.0, 0.0, 0.0, 0.0, 0.0, 0.0, 0.0, 0.0, 0.0, 0.0, 0.0, 0.0, 0.0, 0.0, 0.0, 0.0, 0.0, 0.0, 0.0, 0.0, 0.0, 0.0, 0.0, 0.0, 0.0, 0.0, 0.0, 0.0, 0.0, 0.0, 0.0, 0.0, 0.0, 0.0, 0.0, 0.0, 0.0, 0.0, 0.0, 0.0, 0.0, 0.0, 0.625, 0.5, 0.875, 0.5, 0.875, 0.6325, 0.8576, 0.7081, 0.8546, 0.7142, 0.7974, 0.75, 0.7889, 0.75, 0.7471, 0.75, 0.7392, 0.75, 0.7283, 0.75, 0.692, 0.75, 0.6829, 0.75, 0.6726, 0.75, 0.6343, 0.75, 0.625, 0.75, 0.5972, 0.75, 0.625, 0.75, 0.625, 0.75, 0.5972, 0.75, 0.625, 0.1175, 0.625, 0.111, 0.625, 0.07772, 0.625, 0.111, 0.625, 0.1038, 0.625, 0.07772, 0.625, 0.1038, 0.625, 0.09631, 0.625, 0.07772, 0.625, 0.09631, 0.6251, 0.08862, 0.625, 0.07772, 0.6251, 0.08862, 0.625, 0.08092, 0.625, 0.07772, 0.625, 0.08092, 0.625, 0.07772, 0.625, 0.07772, 0.625, 0.07772, 0.625, 0.07772, 0.625, 0.07772, 0.625, 0.07772, 0.625, 0.07772, 0.625, 0.07772, 0.625, 0.07772, 0.625, 0.07772, 0.625, 0.07772, 0.625, 0.07772, 0.625, 0.07772, 0.625, 0.07772, 0.625, 0.9622, 0.6252, 0.9764, 0.625, 0.9622, 0.6252, 0.9764, 0.6252, 0.9723, 0.625, 0.9622, 0.6252, 0.9723, 0.6252, 0.9674, 0.625, 0.9622, 0.6252, 0.9674, 0.6251, 0.9618, 0.625, 0.9622, 0.6251, 0.9618, 0.625, 0.9556, 0.625, 0.9622, 0.625, 0.9556, 0.625, 0.9491, 0.625, 0.9622, 0.625, 0.9491, 0.625, 0.9423, 0.625, 0.9622, 0.625, 0.9423, 0.625, 0.9355, 0.625, 0.9622, 0.625, 0.9355, 0.625, 0.9288, 0.625, 0.9622, 0.625, 0.9288, 0.625, 0.9224, 0.625, 0.9622, 0.395, 0.1203, 0.375, 0.1205, 0.375, 0.1139, 0.395, 0.1137, 0.395, 0.1137, 0.375, 0.1139, 0.375, 0.1067, 0.395, 0.1064, 0.395, 0.1064, 0.375, 0.1067, 0.375, 0.09898, 0.395, 0.09877, 0.395, 0.09877, 0.375, 0.09898, 0.3751, 0.09104, 0.395, 0.09085, 0.395, 0.09085, 0.3751, 0.09104, 0.3751, 0.08072, 0.395, 0.08048, 0.395, 0.08048, 0.3751, 0.08072, 0.3751, 0.06344, 0.395, 0.06336, 0.395, 0.06336, 0.3751, 0.06344, 0.375, 0.04577, 0.395, 0.0457, 0.395, 0.0457, 0.375, 0.04577, 0.375, 0.02904, 0.395, 0.02898, 0.395, 0.02898, 0.375, 0.02904, 0.375, 0.01366, 0.395, 0.01362, 0.395, 0.01362, 0.375, 0.01366, 0.375, 0.0, 0.395, 0.0, 0.395, 0.9842, 0.375, 0.9838, 0.375, 0.9785, 0.395, 0.979, 0.395, 0.979, 0.375, 0.9785, 0.375, 0.9729, 0.3949, 0.9736, 0.3949, 0.9736, 0.375, 0.9729, 0.3749, 0.9672, 0.3949, 0.9679, 0.3949, 0.9679, 0.3749, 0.9672, 0.3749, 0.9615, 0.3949, 0.9623, 0.3949, 0.9623, 0.3749, 0.9615, 0.375, 0.9514, 0.3949, 0.9522, 0.3949, 0.9522, 0.375, 0.9514, 0.3751, 0.9394, 0.395, 0.9401, 0.395, 0.9401, 0.3751, 0.9394, 0.375, 0.9321, 0.395, 0.9329, 0.395, 0.9329, 0.375, 0.9321, 0.375, 0.925, 0.395, 0.9258, 0.395, 0.9258, 0.375, 0.925, 0.375, 0.918, 0.395, 0.9189, 0.395, 0.9189, 0.375, 0.918, 0.375, 0.9115, 0.395, 0.9124, 0.5972, 0.1179, 0.625, 0.1175, 0.625, 0.1175, 0.5972, 0.1179, 0.375, 0.25, 0.625, 0.25, 0.625, 0.25, 0.375, 0.25, 0.5972, 0.1179, 0.625, 0.1175, 0.625, 0.25, 0.5972, 0.25, 0.375, 0.25, 0.375, 0.25, 0.375, 0.25, 0.375, 0.25, 0.875, 0.6325, 0.875, 0.5, 0.875, 0.5, 0.875, 0.6325, 0.0, 0.0, 0.0, 0.0, 0.0, 0.0, 0.0, 0.0, 0.625, 0.25, 0.375, 0.25, 0.375, 0.25, 0.625, 0.25, 0.625, 0.25, 0.625, 0.25, 0.625, 0.25, 0.625, 0.25, 0.375, 0.25, 0.625, 0.25, 0.625, 0.25, 0.375, 0.25, 0.5972, 0.9128, 0.625, 0.9139, 0.625, 0.9224, 0.5972, 0.9212, 0.7889, 0.75, 0.7974, 0.75, 0.7974, 0.75, 0.7889, 0.75, 0.395, 0.9124, 0.375, 0.9115, 0.375, 0.9115, 0.395, 0.9124, 0.2135, 0.75, 0.375, 0.75, 0.375, 0.75, 0.3662, 0.75, 0.3304, 0.75, 0.3207, 0.75, 0.3122, 0.75, 0.2782, 0.75, 0.268, 0.75, 0.2605, 0.75, 0.2214, 0.75, 0.2135, 0.75, 0.625, 0.9224, 0.5972, 0.9212, 0.5972, 0.9212, 0.625, 0.9224, 0.5508, 0.9109, 0.5972, 0.9128, 0.5972, 0.9212, 0.5508, 0.9191, 0.0, 0.0, 0.0, 0.0, 0.0, 0.0, 0.0, 0.0, 0.5508, 0.1184, 0.5972, 0.1179, 0.5972, 0.25, 0.5508, 0.25, 0.5508, 0.1184, 0.5972, 0.1179, 0.5972, 0.1179, 0.5508, 0.1184, 0.625, 0.9288, 0.5972, 0.9276, 0.5972, 0.9212, 0.625, 0.9224, 0.625, 0.9355, 0.5972, 0.9343, 0.5972, 0.9276, 0.625, 0.9288, 0.625, 0.9423, 0.5972, 0.9412, 0.5972, 0.9343, 0.625, 0.9355, 0.6251, 0.9491, 0.5973, 0.948, 0.5972, 0.9412, 0.625, 0.9423, 0.6248, 0.9622, 0.597, 0.961, 0.5973, 0.948, 0.6251, 0.9491, 0.6249, 0.9709, 0.5971, 0.9699, 0.597, 0.961, 0.6248, 0.9622, 0.6249, 0.9758, 0.5971, 0.9748, 0.5971, 0.9699, 0.6249, 0.9709, 0.625, 0.9807, 0.5972, 0.9798, 0.5971, 0.9748, 0.6249, 0.9758, 0.625, 0.9854, 0.5972, 0.9846, 0.5972, 0.9798, 0.625, 0.9807, 0.625, 0.9899, 0.5972, 0.9892, 0.5972, 0.9846, 0.625, 0.9854, 0.625, 0.01324, 0.5972, 0.01328, 0.5972, 0.0, 0.625, 0.0, 0.625, 0.0283, 0.5972, 0.02838, 0.5972, 0.01328, 0.625, 0.01324, 0.625, 0.04482, 0.5972, 0.04493, 0.5972, 0.02838, 0.625, 0.0283, 0.6251, 0.06239, 0.5973, 0.06251, 0.5972, 0.04493, 0.625, 0.04482, 0.625, 0.07772, 0.5972, 0.07805, 0.5973, 0.06251, 0.6251, 0.06239, 0.6251, 0.08862, 0.5973, 0.08889, 0.5972, 0.07805, 0.625, 0.07772, 0.625, 0.09631, 0.5972, 0.09661, 0.5973, 0.08889, 0.6251, 0.08862, 0.625, 0.1038, 0.5972, 0.1041, 0.5972, 0.09661, 0.625, 0.09631, 0.625, 0.111, 0.5972, 0.1113, 0.5972, 0.1041, 0.625, 0.1038, 0.625, 0.1175, 0.5972, 0.1179, 0.5972, 0.1113, 0.625, 0.111, 0.5508, 0.75, 0.5972, 0.75, 0.5972, 0.75, 0.5508, 0.75, 0.5508, 0.5, 0.5972, 0.5, 0.5972, 0.75, 0.5508, 0.75, 0.5508, 0.9881, 0.5972, 0.9892, 0.5972, 1.0, 0.5508, 1.0, 0.5508, 1.0, 0.5972, 1.0, 0.5972, 1.0, 0.5508, 1.0, 0.5421, 1.0, 0.5508, 1.0, 0.5508, 1.0, 0.5421, 1.0, 0.5421, 0.9879, 0.5508, 0.9881, 0.5508, 1.0, 0.5421, 1.0, 0.5421, 0.5, 0.5508, 0.5, 0.5508, 0.75, 0.5421, 0.75, 0.5421, 0.1185, 0.5508, 0.1184, 0.5508, 0.1184, 0.5421, 0.1185, 0.5421, 0.1185, 0.5508, 0.1184, 0.5508, 0.25, 0.5421, 0.25, 0.5421, 0.9105, 0.5508, 0.9109, 0.5508, 0.9191, 0.5421, 0.9188, 0.5972, 0.9212, 0.5508, 0.9191, 0.5508, 0.9191, 0.5972, 0.9212, 0.0, 0.0, 0.0, 0.0, 0.0, 0.0, 0.0, 0.0, 0.5972, 0.9276, 0.5508, 0.9256, 0.5508, 0.9191, 0.5972, 0.9212, 0.5972, 0.9343, 0.5508, 0.9324, 0.5508, 0.9256, 0.5972, 0.9276, 0.5972, 0.9412, 0.5508, 0.9393, 0.5508, 0.9324, 0.5972, 0.9343, 0.5973, 0.948, 0.5509, 0.9462, 0.5508, 0.9393, 0.5972, 0.9412, 0.597, 0.961, 0.5507, 0.959, 0.5509, 0.9462, 0.5973, 0.948, 0.5971, 0.9699, 0.5507, 0.9681, 0.5507, 0.959, 0.597, 0.961, 0.5971, 0.9748, 0.5508, 0.9733, 0.5507, 0.9681, 0.5971, 0.9699, 0.5972, 0.9798, 0.5508, 0.9784, 0.5508, 0.9733, 0.5971, 0.9748, 0.5972, 0.9846, 0.5508, 0.9834, 0.5508, 0.9784, 0.5972, 0.9798, 0.5972, 0.9892, 0.5508, 0.9881, 0.5508, 0.9834, 0.5972, 0.9846, 0.5972, 0.01328, 0.5508, 0.01336, 0.5508, 0.0, 0.5972, 0.0, 0.5972, 0.02838, 0.5508, 0.02852, 0.5508, 0.01336, 0.5972, 0.01328, 0.5972, 0.04493, 0.5508, 0.0451, 0.5508, 0.02852, 0.5972, 0.02838, 0.5973, 0.06251, 0.5509, 0.0627, 0.5508, 0.0451, 0.5972, 0.04493, 0.5972, 0.07805, 0.5508, 0.07861, 0.5509, 0.0627, 0.5973, 0.06251, 0.5973, 0.08889, 0.5509, 0.08934, 0.5508, 0.07861, 0.5972, 0.07805, 0.5972, 0.09661, 0.5508, 0.09711, 0.5509, 0.08934, 0.5973, 0.08889, 0.5972, 0.1041, 0.5508, 0.1047, 0.5508, 0.09711, 0.5972, 0.09661, 0.5972, 0.1113, 0.5508, 0.1118, 0.5508, 0.1047, 0.5972, 0.1041, 0.5972, 0.1179, 0.5508, 0.1184, 0.5508, 0.1118, 0.5972, 0.1113, 0.4741, 0.9077, 0.5334, 0.9102, 0.5334, 0.9184, 0.4741, 0.9158, 0.4741, 0.1194, 0.5334, 0.1186, 0.5334, 0.25, 0.4741, 0.25, 0.4741, 0.1194, 0.5334, 0.1186, 0.5334, 0.1186, 0.4741, 0.1194, 0.4741, 0.75, 0.5334, 0.75, 0.5334, 0.75, 0.4741, 0.75, 0.4741, 0.5, 0.5334, 0.5, 0.5334, 0.75, 0.4741, 0.75, 0.4741, 0.9862, 0.5334, 0.9877, 0.5334, 1.0, 0.4741, 1.0, 0.4741, 1.0, 0.5334, 1.0, 0.5334, 1.0, 0.4741, 1.0, 0.5421, 0.9188, 0.5334, 0.9184, 0.5334, 0.9184, 0.5421, 0.9188, 0.0, 0.0, 0.0, 0.0, 0.0, 0.0, 0.0, 0.0, 0.5421, 0.9252, 0.5334, 0.9249, 0.5334, 0.9184, 0.5421, 0.9188, 0.5421, 0.932, 0.5334, 0.9317, 0.5334, 0.9249, 0.5421, 0.9252, 0.5421, 0.939, 0.5335, 0.9386, 0.5334, 0.9317, 0.5421, 0.932, 0.5422, 0.9459, 0.5335, 0.9455, 0.5335, 0.9386, 0.5421, 0.939, 0.542, 0.9586, 0.5333, 0.9582, 0.5335, 0.9455, 0.5422, 0.9459, 0.542, 0.9678, 0.5333, 0.9675, 0.5333, 0.9582, 0.542, 0.9586, 0.5421, 0.973, 0.5334, 0.9727, 0.5333, 0.9675, 0.542, 0.9678, 0.5421, 0.9781, 0.5334, 0.9778, 0.5334, 0.9727, 0.5421, 0.973, 0.5421, 0.9831, 0.5334, 0.9829, 0.5334, 0.9778, 0.5421, 0.9781, 0.5421, 0.9879, 0.5334, 0.9877, 0.5334, 0.9829, 0.5421, 0.9831, 0.5421, 0.01338, 0.5334, 0.01339, 0.5334, 0.0, 0.5421, 0.0, 0.5421, 0.02855, 0.5334, 0.02857, 0.5334, 0.01339, 0.5421, 0.01338, 0.5422, 0.04514, 0.5335, 0.04517, 0.5334, 0.02857, 0.5421, 0.02855, 0.5422, 0.06274, 0.5335, 0.06278, 0.5335, 0.04517, 0.5422, 0.04514, 0.5421, 0.07871, 0.5335, 0.07882, 0.5335, 0.06278, 0.5422, 0.06274, 0.5422, 0.08942, 0.5335, 0.0895, 0.5335, 0.07882, 0.5421, 0.07871, 0.5422, 0.0972, 0.5335, 0.09729, 0.5335, 0.0895, 0.5422, 0.08942, 0.5421, 0.1048, 0.5334, 0.1049, 0.5335, 0.09729, 0.5422, 0.0972, 0.5421, 0.1119, 0.5334, 0.112, 0.5334, 0.1049, 0.5421, 0.1048, 0.5421, 0.1185, 0.5334, 0.1186, 0.5334, 0.112, 0.5421, 0.1119, 0.468, 1.0, 0.4741, 1.0, 0.4741, 1.0, 0.468, 1.0, 0.468, 0.9861, 0.4741, 0.9862, 0.4741, 1.0, 0.468, 1.0, 0.468, 0.5, 0.4741, 0.5, 0.4741, 0.75, 0.468, 0.75, 0.468, 0.75, 0.4741, 0.75, 0.4741, 0.75, 0.468, 0.75, 0.468, 0.1194, 0.4741, 0.1194, 0.4741, 0.1194, 0.468, 0.1194, 0.468, 0.1194, 0.4741, 0.1194, 0.4741, 0.25, 0.468, 0.25, 0.468, 0.9075, 0.4741, 0.9077, 0.4741, 0.9158, 0.468, 0.9156, 0.5334, 0.9184, 0.4741, 0.9158, 0.4741, 0.9158, 0.5334, 0.9184, 0.0, 0.0, 0.0, 0.0, 0.0, 0.0, 0.0, 0.0, 0.5334, 0.9249, 0.4741, 0.9223, 0.4741, 0.9158, 0.5334, 0.9184, 0.5334, 0.9317, 0.4741, 0.9292, 0.4741, 0.9223, 0.5334, 0.9249, 0.5335, 0.9386, 0.4741, 0.9362, 0.4741, 0.9292, 0.5334, 0.9317, 0.5335, 0.9455, 0.4741, 0.9432, 0.4741, 0.9362, 0.5335, 0.9386, 0.5333, 0.9582, 0.474, 0.9557, 0.4741, 0.9432, 0.5335, 0.9455, 0.5333, 0.9675, 0.474, 0.9653, 0.474, 0.9557, 0.5333, 0.9582, 0.5334, 0.9727, 0.474, 0.9706, 0.474, 0.9653, 0.5333, 0.9675, 0.5334, 0.9778, 0.474, 0.976, 0.474, 0.9706, 0.5334, 0.9727, 0.5334, 0.9829, 0.474, 0.9812, 0.474, 0.976, 0.5334, 0.9778, 0.5334, 0.9877, 0.4741, 0.9862, 0.474, 0.9812, 0.5334, 0.9829, 0.5334, 0.01339, 0.4741, 0.01349, 0.4741, 0.0, 0.5334, 0.0, 0.5334, 0.02857, 0.4741, 0.02875, 0.4741, 0.01349, 0.5334, 0.01339, 0.5335, 0.04517, 0.4741, 0.0454, 0.4741, 0.02875, 0.5334, 0.02857, 0.5335, 0.06278, 0.4741, 0.06302, 0.4741, 0.0454, 0.5335, 0.04517, 0.5335, 0.07882, 0.4741, 0.07953, 0.4741, 0.06302, 0.5335, 0.06278, 0.5335, 0.0895, 0.4741, 0.09008, 0.4741, 0.07953, 0.5335, 0.07882, 0.5335, 0.09729, 0.4741, 0.09793, 0.4741, 0.09008, 0.5335, 0.0895, 0.5334, 0.1049, 0.4741, 0.1055, 0.4741, 0.09793, 0.5335, 0.09729, 0.5334, 0.112, 0.4741, 0.1127, 0.4741, 0.1055, 0.5334, 0.1049, 0.5334, 0.1186, 0.4741, 0.1194, 0.4741, 0.1127, 0.5334, 0.112, 0.395, 0.9045, 0.4619, 0.9072, 0.4619, 0.9153, 0.395, 0.9124, 0.395, 0.1203, 0.4619, 0.1195, 0.4619, 0.25, 0.395, 0.25, 0.395, 0.1203, 0.4619, 0.1195, 0.4619, 0.1195, 0.395, 0.1203, 0.395, 0.75, 0.4619, 0.75, 0.4619, 0.75, 0.395, 0.75, 0.395, 0.5, 0.4619, 0.5, 0.4619, 0.75, 0.395, 0.75, 0.395, 0.9842, 0.4619, 0.9859, 0.4619, 1.0, 0.395, 1.0, 0.395, 1.0, 0.4619, 1.0, 0.4619, 1.0, 0.395, 0.9999, 0.468, 0.9156, 0.4619, 0.9153, 0.4619, 0.9153, 0.468, 0.9156, 0.0, 0.0, 0.0, 0.0, 0.0, 0.0, 0.0, 0.0, 0.468, 0.922, 0.4619, 0.9218, 0.4619, 0.9153, 0.468, 0.9156, 0.468, 0.9289, 0.4619, 0.9286, 0.4619, 0.9218, 0.468, 0.922, 0.468, 0.9359, 0.462, 0.9357, 0.4619, 0.9286, 0.468, 0.9289, 0.468, 0.943, 0.462, 0.9427, 0.462, 0.9357, 0.468, 0.9359, 0.4679, 0.9554, 0.4619, 0.9551, 0.462, 0.9427, 0.468, 0.943, 0.4679, 0.965, 0.4618, 0.9648, 0.4619, 0.9551, 0.4679, 0.9554, 0.4679, 0.9704, 0.4619, 0.9702, 0.4618, 0.9648, 0.4679, 0.965, 0.468, 0.9758, 0.4619, 0.9756, 0.4619, 0.9702, 0.4679, 0.9704, 0.468, 0.9811, 0.4619, 0.9809, 0.4619, 0.9756, 0.468, 0.9758, 0.468, 0.9861, 0.4619, 0.9859, 0.4619, 0.9809, 0.468, 0.9811, 0.468, 0.0135, 0.4619, 0.01351, 0.4619, 0.0, 0.468, 0.0, 0.468, 0.02877, 0.4619, 0.02878, 0.4619, 0.01351, 0.468, 0.0135, 0.468, 0.04542, 0.462, 0.04544, 0.4619, 0.02878, 0.468, 0.02877, 0.4681, 0.06305, 0.462, 0.06308, 0.462, 0.04544, 0.468, 0.04542, 0.468, 0.0796, 0.462, 0.07968, 0.462, 0.06308, 0.4681, 0.06305, 0.4681, 0.09014, 0.462, 0.0902, 0.462, 0.07968, 0.468, 0.0796, 0.468, 0.09799, 0.462, 0.09806, 0.462, 0.0902, 0.4681, 0.09014, 0.468, 0.1056, 0.4619, 0.1057, 0.462, 0.09806, 0.468, 0.09799, 0.468, 0.1128, 0.4619, 0.1129, 0.4619, 0.1057, 0.468, 0.1056, 0.468, 0.1194, 0.4619, 0.1195, 0.4619, 0.1129, 0.468, 0.1128, 0.375, 0.0, 0.375, -7.154e-05, 0.375, -7.154e-05, 0.375, 0.0, 0.375, 0.9838, 0.395, 0.9842, 0.395, 1.0, 0.375, 1.0, 0.375, 0.5, 0.395, 0.5, 0.395, 0.75, 0.375, 0.75, 0.375, 0.75, 0.395, 0.75, 0.395, 0.75, 0.375, 0.75, 0.375, 0.1205, 0.395, 0.1203, 0.395, 0.1203, 0.375, 0.1205, 0.375, 0.1205, 0.395, 0.1203, 0.395, 0.25, 0.375, 0.25, 0.375, 0.9036, 0.395, 0.9045, 0.395, 0.9124, 0.375, 0.9115, 0.4619, 0.9153, 0.395, 0.9124, 0.395, 0.9124, 0.4619, 0.9153, 0.0, 0.0, 0.0, 0.0, 0.0, 0.0, 0.0, 0.0, 0.4619, 0.9218, 0.395, 0.9189, 0.395, 0.9124, 0.4619, 0.9153, 0.4619, 0.9286, 0.395, 0.9258, 0.395, 0.9189, 0.4619, 0.9218, 0.462, 0.9357, 0.395, 0.9329, 0.395, 0.9258, 0.4619, 0.9286, 0.462, 0.9427, 0.395, 0.9401, 0.395, 0.9329, 0.462, 0.9357, 0.4619, 0.9551, 0.3949, 0.9522, 0.395, 0.9401, 0.462, 0.9427, 0.4618, 0.9648, 0.3949, 0.9623, 0.3949, 0.9522, 0.4619, 0.9551, 0.4619, 0.9702, 0.3949, 0.9679, 0.3949, 0.9623, 0.4618, 0.9648, 0.4619, 0.9756, 0.3949, 0.9736, 0.3949, 0.9679, 0.4619, 0.9702, 0.4619, 0.9809, 0.395, 0.979, 0.3949, 0.9736, 0.4619, 0.9756, 0.4619, 0.9859, 0.395, 0.9842, 0.395, 0.979, 0.4619, 0.9809, 0.4619, 0.01351, 0.395, 0.01362, 0.395, 0.0, 0.4619, 0.0, 0.4619, 0.02878, 0.395, 0.02898, 0.395, 0.01362, 0.4619, 0.01351, 0.462, 0.04544, 0.395, 0.0457, 0.395, 0.02898, 0.4619, 0.02878, 0.462, 0.06308, 0.395, 0.06336, 0.395, 0.0457, 0.462, 0.04544, 0.462, 0.07968, 0.395, 0.08048, 0.395, 0.06336, 0.462, 0.06308, 0.462, 0.0902, 0.395, 0.09085, 0.395, 0.08048, 0.462, 0.07968, 0.462, 0.09806, 0.395, 0.09877, 0.395, 0.09085, 0.462, 0.0902, 0.4619, 0.1057, 0.395, 0.1064, 0.395, 0.09877, 0.462, 0.09806, 0.4619, 0.1129, 0.395, 0.1137, 0.395, 0.1064, 0.4619, 0.1057, 0.4619, 0.1195, 0.395, 0.1203, 0.395, 0.1137, 0.4619, 0.1129, 0.375, 0.8468, 0.395, 0.8473, 0.395, 0.8576, 0.375, 0.857, 0.395, 0.8473, 0.4619, 0.849, 0.4619, 0.8595, 0.395, 0.8576, 0.468, 0.8492, 0.4741, 0.8493, 0.4741, 0.8599, 0.468, 0.8597, 0.4741, 0.8493, 0.5334, 0.8509, 0.5334, 0.8616, 0.4741, 0.8599, 0.5421, 0.8511, 0.5508, 0.8513, 0.5508, 0.8621, 0.5421, 0.8618, 0.5508, 0.8513, 0.5972, 0.8525, 0.5972, 0.8634, 0.5508, 0.8621, 0.7283, 0.75, 0.7392, 0.75, 0.7392, 0.75, 0.7283, 0.75, 0.5972, 0.8525, 0.625, 0.8533, 0.625, 0.8642, 0.5972, 0.8634, 0.5972, 0.7973, 0.625, 0.7976, 0.625, 0.8079, 0.5972, 0.8075, 0.6726, 0.75, 0.6829, 0.75, 0.6829, 0.75, 0.6726, 0.75, 0.5508, 0.7967, 0.5972, 0.7973, 0.5972, 0.8075, 0.5508, 0.8068, 0.5421, 0.7966, 0.5508, 0.7967, 0.5508, 0.8068, 0.5421, 0.8067, 0.4741, 0.7958, 0.5334, 0.7965, 0.5334, 0.8066, 0.4741, 0.8057, 0.468, 0.7957, 0.4741, 0.7958, 0.4741, 0.8057, 0.468, 0.8056, 0.395, 0.7949, 0.4619, 0.7957, 0.4619, 0.8055, 0.395, 0.8046, 0.375, 0.7946, 0.395, 0.7949, 0.395, 0.8046, 0.375, 0.8043, 0.375, 0.7588, 0.395, 0.7588, 0.395, 0.7949, 0.375, 0.7946, 0.395, 0.7588, 0.4619, 0.759, 0.4619, 0.7957, 0.395, 0.7949, 0.468, 0.759, 0.4741, 0.759, 0.4741, 0.7958, 0.468, 0.7957, 0.4741, 0.759, 0.5334, 0.7591, 0.5334, 0.7965, 0.4741, 0.7958, 0.5421, 0.7591, 0.5508, 0.7592, 0.5508, 0.7967, 0.5421, 0.7966, 0.5508, 0.7592, 0.5972, 0.7593, 0.5972, 0.7973, 0.5508, 0.7967, 0.6343, 0.75, 0.6726, 0.75, 0.6726, 0.75, 0.6343, 0.75, 0.5972, 0.7593, 0.625, 0.7593, 0.625, 0.7976, 0.5972, 0.7973, 0.5972, 0.75, 0.625, 0.75, 0.625, 0.7593, 0.5972, 0.7593, 0.625, 0.75, 0.6343, 0.75, 0.6343, 0.75, 0.625, 0.75, 0.5508, 0.75, 0.5972, 0.75, 0.5972, 0.7593, 0.5508, 0.7592, 0.5421, 0.75, 0.5508, 0.75, 0.5508, 0.7592, 0.5421, 0.7591, 0.4741, 0.75, 0.5334, 0.75, 0.5334, 0.7591, 0.4741, 0.759, 0.468, 0.75, 0.4741, 0.75, 0.4741, 0.759, 0.468, 0.759, 0.395, 0.75, 0.4619, 0.75, 0.4619, 0.759, 0.395, 0.7588, 0.375, 0.75, 0.395, 0.75, 0.395, 0.7588, 0.375, 0.7588, 0.5972, 0.8165, 0.625, 0.817, 0.625, 0.8533, 0.5972, 0.8525, 0.692, 0.75, 0.7283, 0.75, 0.7283, 0.75, 0.692, 0.75, 0.5508, 0.8157, 0.5972, 0.8165, 0.5972, 0.8525, 0.5508, 0.8513, 0.5421, 0.8156, 0.5508, 0.8157, 0.5508, 0.8513, 0.5421, 0.8511, 0.4741, 0.8145, 0.5334, 0.8155, 0.5334, 0.8509, 0.4741, 0.8493, 0.468, 0.8143, 0.4741, 0.8145, 0.4741, 0.8493, 0.468, 0.8492, 0.395, 0.8131, 0.4619, 0.8142, 0.4619, 0.849, 0.395, 0.8473, 0.375, 0.8128, 0.395, 0.8131, 0.395, 0.8473, 0.375, 0.8468, 0.375, 0.857, 0.395, 0.8576, 0.395, 0.8651, 0.375, 0.8645, 0.395, 0.8576, 0.4619, 0.8595, 0.4619, 0.8671, 0.395, 0.8651, 0.468, 0.8597, 0.4741, 0.8599, 0.4741, 0.8675, 0.468, 0.8673, 0.4741, 0.8599, 0.5334, 0.8616, 0.5334, 0.8693, 0.4741, 0.8675, 0.5421, 0.8618, 0.5508, 0.8621, 0.5508, 0.8698, 0.5421, 0.8696, 0.5508, 0.8621, 0.5972, 0.8634, 0.5972, 0.8713, 0.5508, 0.8698, 0.7392, 0.75, 0.7471, 0.75, 0.7471, 0.75, 0.7392, 0.75, 0.5972, 0.8634, 0.625, 0.8642, 0.625, 0.8721, 0.5972, 0.8713, 0.375, 0.8043, 0.395, 0.8046, 0.395, 0.8131, 0.375, 0.8128, 0.395, 0.8046, 0.4619, 0.8055, 0.4619, 0.8142, 0.395, 0.8131, 0.468, 0.8056, 0.4741, 0.8057, 0.4741, 0.8145, 0.468, 0.8143, 0.4741, 0.8057, 0.5334, 0.8066, 0.5334, 0.8155, 0.4741, 0.8145, 0.5421, 0.8067, 0.5508, 0.8068, 0.5508, 0.8157, 0.5421, 0.8156, 0.5508, 0.8068, 0.5972, 0.8075, 0.5972, 0.8165, 0.5508, 0.8157, 0.6829, 0.75, 0.692, 0.75, 0.692, 0.75, 0.6829, 0.75, 0.5972, 0.8075, 0.625, 0.8079, 0.625, 0.817, 0.5972, 0.8165, 0.375, 0.8645, 0.395, 0.8651, 0.395, 0.9045, 0.375, 0.9036, 0.395, 0.8651, 0.4619, 0.8671, 0.4619, 0.9072, 0.395, 0.9045, 0.468, 0.8673, 0.4741, 0.8675, 0.4741, 0.9077, 0.468, 0.9075, 0.4741, 0.8675, 0.5334, 0.8693, 0.5334, 0.9102, 0.4741, 0.9077, 0.5421, 0.8696, 0.5508, 0.8698, 0.5508, 0.9109, 0.5421, 0.9105, 0.5508, 0.8698, 0.5972, 0.8713, 0.5972, 0.9128, 0.5508, 0.9109, 0.7471, 0.75, 0.7889, 0.75, 0.7889, 0.75, 0.7471, 0.75, 0.5972, 0.8713, 0.625, 0.8721, 0.625, 0.9139, 0.5972, 0.9128, 0.5334, 0.8693, 0.5421, 0.8696, 0.5421, 0.9105, 0.5334, 0.9102, 0.5334, 0.8066, 0.5421, 0.8067, 0.5421, 0.8156, 0.5334, 0.8155, 0.5334, 0.8616, 0.5421, 0.8618, 0.5421, 0.8696, 0.5334, 0.8693, 0.5334, 0.8155, 0.5421, 0.8156, 0.5421, 0.8511, 0.5334, 0.8509, 0.5334, 0.75, 0.5421, 0.75, 0.5421, 0.7591, 0.5334, 0.7591, 0.5334, 0.7591, 0.5421, 0.7591, 0.5421, 0.7966, 0.5334, 0.7965, 0.5334, 0.7965, 0.5421, 0.7966, 0.5421, 0.8067, 0.5334, 0.8066, 0.5334, 0.8509, 0.5421, 0.8511, 0.5421, 0.8618, 0.5334, 0.8616, 0.5508, 0.1184, 0.5421, 0.1185, 0.5421, 0.1119, 0.5508, 0.1118, 0.5508, 0.1118, 0.5421, 0.1119, 0.5421, 0.1048, 0.5508, 0.1047, 0.5508, 0.1047, 0.5421, 0.1048, 0.5422, 0.0972, 0.5508, 0.09711, 0.5508, 0.09711, 0.5422, 0.0972, 0.5422, 0.08942, 0.5509, 0.08934, 0.5509, 0.08934, 0.5422, 0.08942, 0.5421, 0.07871, 0.5508, 0.07861, 0.5508, 0.07861, 0.5421, 0.07871, 0.5422, 0.06274, 0.5509, 0.0627, 0.5509, 0.0627, 0.5422, 0.06274, 0.5422, 0.04514, 0.5508, 0.0451, 0.5508, 0.0451, 0.5422, 0.04514, 0.5421, 0.02855, 0.5508, 0.02852, 0.5508, 0.02852, 0.5421, 0.02855, 0.5421, 0.01338, 0.5508, 0.01336, 0.5508, 0.01336, 0.5421, 0.01338, 0.5421, 0.0, 0.5508, 0.0, 0.5508, 0.9881, 0.5421, 0.9879, 0.5421, 0.9831, 0.5508, 0.9834, 0.5508, 0.9834, 0.5421, 0.9831, 0.5421, 0.9781, 0.5508, 0.9784, 0.5508, 0.9784, 0.5421, 0.9781, 0.5421, 0.973, 0.5508, 0.9733, 0.5508, 0.9733, 0.5421, 0.973, 0.542, 0.9678, 0.5507, 0.9681, 0.5507, 0.9681, 0.542, 0.9678, 0.542, 0.9586, 0.5507, 0.959, 0.5507, 0.959, 0.542, 0.9586, 0.5422, 0.9459, 0.5509, 0.9462, 0.5509, 0.9462, 0.5422, 0.9459, 0.5421, 0.939, 0.5508, 0.9393, 0.5508, 0.9393, 0.5421, 0.939, 0.5421, 0.932, 0.5508, 0.9324, 0.5508, 0.9324, 0.5421, 0.932, 0.5421, 0.9252, 0.5508, 0.9256, 0.5508, 0.9256, 0.5421, 0.9252, 0.5421, 0.9188, 0.5508, 0.9191, 0.0, 0.0, 0.0, 0.0, 0.0, 0.0, 0.0, 0.0, 0.5508, 0.9191, 0.5421, 0.9188, 0.5421, 0.9188, 0.5508, 0.9191, 0.5334, 0.9102, 0.5421, 0.9105, 0.5421, 0.9188, 0.5334, 0.9184, 0.5334, 0.1186, 0.5421, 0.1185, 0.5421, 0.25, 0.5334, 0.25, 0.5334, 0.1186, 0.5421, 0.1185, 0.5421, 0.1185, 0.5334, 0.1186, 0.5334, 0.5, 0.5421, 0.5, 0.5421, 0.75, 0.5334, 0.75, 0.5334, 0.9877, 0.5421, 0.9879, 0.5421, 1.0, 0.5334, 1.0, 0.5334, 1.0, 0.5421, 1.0, 0.5421, 1.0, 0.5334, 1.0, 0.4619, 0.8671, 0.468, 0.8673, 0.468, 0.9075, 0.4619, 0.9072, 0.4619, 0.8055, 0.468, 0.8056, 0.468, 0.8143, 0.4619, 0.8142, 0.4619, 0.8595, 0.468, 0.8597, 0.468, 0.8673, 0.4619, 0.8671, 0.4619, 0.8142, 0.468, 0.8143, 0.468, 0.8492, 0.4619, 0.849, 0.4619, 0.75, 0.468, 0.75, 0.468, 0.759, 0.4619, 0.759, 0.4619, 0.759, 0.468, 0.759, 0.468, 0.7957, 0.4619, 0.7957, 0.4619, 0.7957, 0.468, 0.7957, 0.468, 0.8056, 0.4619, 0.8055, 0.4619, 0.849, 0.468, 0.8492, 0.468, 0.8597, 0.4619, 0.8595, 0.4741, 0.1194, 0.468, 0.1194, 0.468, 0.1128, 0.4741, 0.1127, 0.4741, 0.1127, 0.468, 0.1128, 0.468, 0.1056, 0.4741, 0.1055, 0.4741, 0.1055, 0.468, 0.1056, 0.468, 0.09799, 0.4741, 0.09793, 0.4741, 0.09793, 0.468, 0.09799, 0.4681, 0.09014, 0.4741, 0.09008, 0.4741, 0.09008, 0.4681, 0.09014, 0.468, 0.0796, 0.4741, 0.07953, 0.4741, 0.07953, 0.468, 0.0796, 0.4681, 0.06305, 0.4741, 0.06302, 0.4741, 0.06302, 0.4681, 0.06305, 0.468, 0.04542, 0.4741, 0.0454, 0.4741, 0.0454, 0.468, 0.04542, 0.468, 0.02877, 0.4741, 0.02875, 0.4741, 0.02875, 0.468, 0.02877, 0.468, 0.0135, 0.4741, 0.01349, 0.4741, 0.01349, 0.468, 0.0135, 0.468, 0.0, 0.4741, 0.0, 0.4741, 0.9862, 0.468, 0.9861, 0.468, 0.9811, 0.474, 0.9812, 0.474, 0.9812, 0.468, 0.9811, 0.468, 0.9758, 0.474, 0.976, 0.474, 0.976, 0.468, 0.9758, 0.4679, 0.9704, 0.474, 0.9706, 0.474, 0.9706, 0.4679, 0.9704, 0.4679, 0.965, 0.474, 0.9653, 0.474, 0.9653, 0.4679, 0.965, 0.4679, 0.9554, 0.474, 0.9557, 0.474, 0.9557, 0.4679, 0.9554, 0.468, 0.943, 0.4741, 0.9432, 0.4741, 0.9432, 0.468, 0.943, 0.468, 0.9359, 0.4741, 0.9362, 0.4741, 0.9362, 0.468, 0.9359, 0.468, 0.9289, 0.4741, 0.9292, 0.4741, 0.9292, 0.468, 0.9289, 0.468, 0.922, 0.4741, 0.9223, 0.4741, 0.9223, 0.468, 0.922, 0.468, 0.9156, 0.4741, 0.9158, 0.0, 0.0, 0.0, 0.0, 0.0, 0.0, 0.0, 0.0, 0.4741, 0.9158, 0.468, 0.9156, 0.468, 0.9156, 0.4741, 0.9158, 0.4619, 0.9072, 0.468, 0.9075, 0.468, 0.9156, 0.4619, 0.9153, 0.4619, 0.1195, 0.468, 0.1194, 0.468, 0.25, 0.4619, 0.25, 0.4619, 0.1195, 0.468, 0.1194, 0.468, 0.1194, 0.4619, 0.1195, 0.4619, 0.75, 0.468, 0.75, 0.468, 0.75, 0.4619, 0.75, 0.4619, 0.5, 0.468, 0.5, 0.468, 0.75, 0.4619, 0.75, 0.4619, 0.9859, 0.468, 0.9861, 0.468, 1.0, 0.4619, 1.0, 0.4619, 1.0, 0.468, 1.0, 0.468, 1.0, 0.4619, 1.0, 0.4619, 0.75, 0.468, 0.75, 0.468, 0.75, 0.4619, 0.75, 0.4741, 0.9158, 0.468, 0.9156, 0.468, 0.9156, 0.4741, 0.9158, 0.5508, 0.9191, 0.5421, 0.9188, 0.5421, 0.9188, 0.5508, 0.9191, 0.7471, 0.75, 0.7889, 0.75, 0.7889, 0.75, 0.7471, 0.75, 0.6829, 0.75, 0.692, 0.75, 0.692, 0.75, 0.6829, 0.75, 0.7392, 0.75, 0.7471, 0.75, 0.7471, 0.75, 0.7392, 0.75, 0.692, 0.75, 0.7283, 0.75, 0.7283, 0.75, 0.692, 0.75, 0.625, 0.75, 0.6343, 0.75, 0.6343, 0.75, 0.625, 0.75, 0.6343, 0.75, 0.6726, 0.75, 0.6726, 0.75, 0.6343, 0.75, 0.6726, 0.75, 0.6829, 0.75, 0.6829, 0.75, 0.6726, 0.75, 0.7283, 0.75, 0.7392, 0.75, 0.7392, 0.75, 0.7283, 0.75, 0.4619, 0.9153, 0.395, 0.9124, 0.395, 0.9124, 0.4619, 0.9153, 0.375, 0.75, 0.395, 0.75, 0.395, 0.75, 0.375, 0.75, 0.468, 0.9156, 0.4619, 0.9153, 0.4619, 0.9153, 0.468, 0.9156, 0.395, 0.75, 0.4619, 0.75, 0.4619, 0.75, 0.395, 0.75, 0.5334, 0.9184, 0.4741, 0.9158, 0.4741, 0.9158, 0.5334, 0.9184, 0.468, 0.75, 0.4741, 0.75, 0.4741, 0.75, 0.468, 0.75, 0.5421, 0.9188, 0.5334, 0.9184, 0.5334, 0.9184, 0.5421, 0.9188, 0.4741, 0.75, 0.5334, 0.75, 0.5334, 0.75, 0.4741, 0.75, 0.5972, 0.9212, 0.5508, 0.9191, 0.5508, 0.9191, 0.5972, 0.9212, 0.5508, 0.75, 0.5421, 0.75, 0.5334, 0.75, 0.5334, 0.75, 0.5334, 0.75, 0.5421, 0.75, 0.5508, 0.75, 0.5508, 0.75, 0.5508, 0.75, 0.5972, 0.75, 0.5972, 0.75, 0.5508, 0.75, 0.625, 0.9224, 0.5972, 0.9212, 0.5972, 0.9212, 0.625, 0.9224, 0.2135, 0.75, 0.375, 0.75, 0.375, 0.75, 0.2135, 0.75, 0.395, 0.9124, 0.375, 0.9115, 0.375, 0.9115, 0.395, 0.9124, 0.7889, 0.75, 0.7974, 0.75, 0.7974, 0.75, 0.7889, 0.75, 0.5972, 0.75, 0.625, 0.75, 0.625, 0.75, 0.5972, 0.75])
me_cube.materials.append(mat_material)
me_cube.use_mirror_vertex_groups = False
me_cube.update()

# ---- objects
ob_cube = bpy.data.objects.new('Cube', me_cube)
ob_light = bpy.data.objects.new('Light', light_light)
ob_camera = bpy.data.objects.new('Camera', cam_camera)

# ---- transforms, parenting, visibility, modifiers, constraints
ob_cube.location = (0.0, 0.0, 0.0)
ob_cube.scale = (0.28, 0.15, 0.6)
ob_cube.lock_rotations_4d = False
ob_cube.empty_display_type = 'ARROWS'
ob_cube.lineart.crease_threshold = 0.0
_m = ob_cube.modifiers.new('Decimate', 'DECIMATE')
ob_light.location = (4.076, 1.005, 5.904)
ob_light.rotation_euler = (0.6503, 0.05522, 1.866)
ob_light.lock_rotations_4d = False
ob_light.empty_display_type = 'ARROWS'
ob_light.color = (0.0, 0.0, 0.0, 0.0)
ob_light.lineart.crease_threshold = 0.0
ob_camera.location = (7.359, -6.926, 4.958)
ob_camera.rotation_euler = (1.109, 0.0, 0.8149)
ob_camera.lock_rotations_4d = False
ob_camera.empty_display_type = 'ARROWS'
ob_camera.color = (0.0, 0.0, 0.0, 0.0)
ob_camera.display_type = 'WIRE'
ob_camera.lineart.crease_threshold = 0.0

# ---- collection membership
col_collection.objects.link(ob_cube)
col_collection.objects.link(ob_light)
col_collection.objects.link(ob_camera)

# ---- scene / render settings (as saved in the file)
scene.camera = ob_camera
scene.frame_start = 1; scene.frame_end = 250; scene.frame_set(1)
scene.render.engine = 'BLENDER_EEVEE_NEXT'
scene.cycles.sampling_pattern = 'TABULATED_SOBOL'
scene.view_settings.view_transform = 'Filmic'
bpy.context.view_layer.update()
